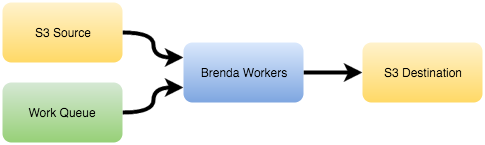

The diagram above was exported from draw.io. Its source (the exported page's mxGraphModel, read from the mxfile embedded in the PNG):
<mxGraphModel dx="954" dy="582" grid="1" gridSize="10" guides="1" tooltips="1" connect="1" arrows="1" fold="1" page="1" pageScale="1" pageWidth="826" pageHeight="1169" background="#ffffff" math="0" shadow="0">
  <root>
    <mxCell id="0" />
    <mxCell id="1" parent="0" />
    <mxCell id="2" style="edgeStyle=orthogonalEdgeStyle;rounded=0;html=1;exitX=1;exitY=0.5;entryX=0;entryY=0.25;jettySize=auto;orthogonalLoop=1;curved=1;strokeWidth=4;" edge="1" source="3" target="7" parent="1">
      <mxGeometry x="160" y="70" as="geometry" />
    </mxCell>
    <mxCell id="3" value="S3 Source" style="rounded=1;whiteSpace=wrap;html=1;plain-yellow;strokeWidth=3;perimeterSpacing=0;strokeColor=none;" vertex="1" parent="1">
      <mxGeometry x="40" y="40" width="120" height="60" as="geometry" />
    </mxCell>
    <mxCell id="4" style="edgeStyle=orthogonalEdgeStyle;rounded=0;html=1;exitX=1;exitY=0.5;entryX=0;entryY=0.75;jettySize=auto;orthogonalLoop=1;curved=1;strokeWidth=4;" edge="1" source="5" target="7" parent="1">
      <mxGeometry x="160" y="125" as="geometry" />
    </mxCell>
    <mxCell id="5" value="Work Queue" style="rounded=1;whiteSpace=wrap;html=1;plain-green;shadow=0;glass=0;strokeWidth=3;perimeterSpacing=0;strokeColor=none;" vertex="1" parent="1">
      <mxGeometry x="40" y="120" width="120" height="60" as="geometry" />
    </mxCell>
    <mxCell id="6" style="edgeStyle=orthogonalEdgeStyle;rounded=0;html=1;exitX=1;exitY=0.5;entryX=0;entryY=0.5;jettySize=auto;orthogonalLoop=1;strokeWidth=4;" edge="1" source="7" target="8" parent="1">
      <mxGeometry x="341" y="110" as="geometry" />
    </mxCell>
    <mxCell id="7" value="Brenda Workers" style="rounded=1;whiteSpace=wrap;html=1;shadow=0;glass=0;plain-blue;strokeWidth=3;perimeterSpacing=0;strokeColor=none;" vertex="1" parent="1">
      <mxGeometry x="221" y="80" width="120" height="60" as="geometry" />
    </mxCell>
    <mxCell id="8" value="S3 Destination" style="rounded=1;whiteSpace=wrap;html=1;plain-yellow;strokeWidth=3;perimeterSpacing=0;strokeColor=none;" vertex="1" parent="1">
      <mxGeometry x="400" y="80" width="120" height="60" as="geometry" />
    </mxCell>
  </root>
</mxGraphModel>